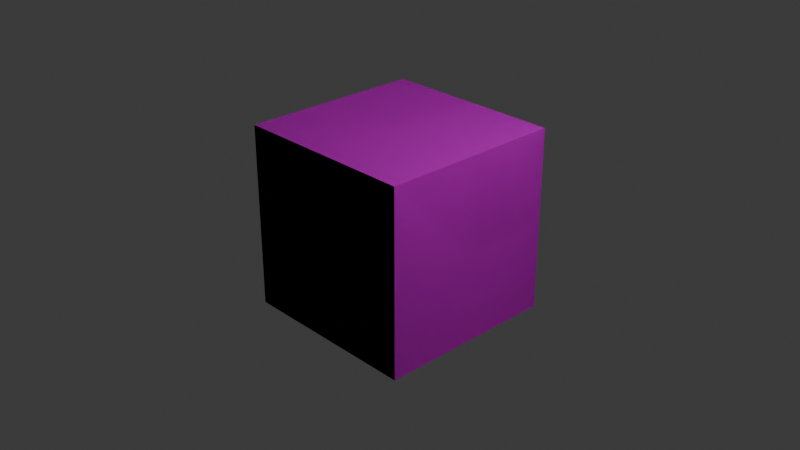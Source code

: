 # Source: Minecraft_Block_Top_Surface.blend  (saved by Blender 4.3.34; exported with 4.5.12 LTS)
import bpy
from mathutils import Matrix  # noqa: F401  (used for matrix-valued properties, if any)

bpy.ops.wm.read_factory_settings(use_empty=True)
scene = bpy.context.scene
scene.name = 'Scene'

# ---- collections
col_collection = bpy.data.collections.new('Collection'); scene.collection.children.link(col_collection)

# ---- images (referenced by path relative to the original .blend; pixels are not part of the script)
import os
ASSET_DIR = os.environ.get("B2B_ASSET_DIR", "")  # directory of the original .blend (textures are referenced by path, not embedded)
HERE = os.path.dirname(os.path.abspath(__file__))  # packed textures are extracted next to this script under _unpacked/

def load_image(name, relpath, width, height, colorspace="sRGB"):
    """Load a texture the original file referenced (path relative to the .blend, or extracted next to this script)."""
    p = next((c for c in (os.path.join(HERE, relpath), os.path.join(ASSET_DIR, relpath)) if relpath and os.path.exists(c)), "")
    if p:
        img = bpy.data.images.load(p, check_existing=True)
        img.name = name
    else:  # same state as the original file: an image datablock whose file is absent (Cycles renders it pink)
        img = bpy.data.images.new(name, width, height)
        img.source = "FILE"
        img.filepath = "//" + (relpath or name)
    img.colorspace_settings.name = colorspace
    return img
img_cube_texture_png = load_image('Cube Texture.png', 'Cube Texture.png', 1024, 1024, 'sRGB')

# ---- materials (node trees are filled in below, after node groups)
mat_material = bpy.data.materials.new('Material')
mat_material.alpha_threshold = 0.0
mat_material.roughness = 0.5
mat_material.line_color = (0.0, 0.0, 0.0, 1.0)

# ---- material node trees
mat_material.use_nodes = True; mat_material.node_tree.nodes.clear()
_N = mat_material.node_tree.nodes; _L = mat_material.node_tree.links
n0 = _N.new('ShaderNodeOutputMaterial'); n0.name = 'Material Output'; n0.location = (300, 300)
n1 = _N.new('ShaderNodeBsdfPrincipled'); n1.name = 'Principled BSDF'; n1.location = (10, 300)
n1.inputs[3].default_value = 1.45
n2 = _N.new('ShaderNodeTexImage'); n2.name = 'Image Texture'; n2.location = (-280, 280)
n2.image = img_cube_texture_png
_L.new(n1.outputs[0], n0.inputs[0])
_L.new(n2.outputs[0], n1.inputs[0])
n0.is_active_output = True

# ---- world
world_world = bpy.data.worlds.new('World'); scene.world = world_world
world_world.use_nodes = True; world_world.node_tree.nodes.clear()
_N = world_world.node_tree.nodes; _L = world_world.node_tree.links
n0 = _N.new('ShaderNodeOutputWorld'); n0.name = 'World Output'; n0.location = (300, 300)
n1 = _N.new('ShaderNodeBackground'); n1.name = 'Background'; n1.location = (10, 300)
n1.inputs[0].default_value = (0.05088, 0.05088, 0.05088, 1.0)
_L.new(n1.outputs[0], n0.inputs[0])
n0.is_active_output = True
world_world.color = (0.05088, 0.05088, 0.05088)
world_world.sun_shadow_jitter_overblur = 0.0

# ---- cameras
cam_camera = bpy.data.cameras.new('Camera')
cam_camera.clip_end = 100.0
cam_camera.ortho_scale = 7.314

# ---- lights
light_light = bpy.data.lights.new('Light', 'POINT')
light_light.energy = 1000.0
light_light.shadow_soft_size = 0.1

# ---- meshes
me_cube = bpy.data.meshes.new('Cube')
me_cube.from_pydata([(1.0, 1.0, 1.0), (1.0, 1.0, -1.0), (1.0, -1.0, 1.0), (1.0, -1.0, -1.0), (-1.0, 1.0, 1.0), (-1.0, 1.0, -1.0), (-1.0, -1.0, 1.0), (-1.0, -1.0, -1.0), (1.0, 1.0, 1.0), (1.0, 1.0, -1.0), (1.0, -1.0, 1.0), (1.0, -1.0, -1.0), (-1.0, 1.0, 1.0), (-1.0, 1.0, -1.0), (-1.0, -1.0, 1.0), (-1.0, -1.0, -1.0)], [], [(0, 2, 6, 4), (3, 7, 6, 2), (7, 5, 4, 6), (5, 7, 3, 1), (1, 3, 2, 0), (5, 1, 0, 4), (8, 12, 14, 10), (11, 10, 14, 15), (15, 14, 12, 13), (13, 9, 11, 15), (9, 8, 10, 11), (13, 12, 8, 9)])
_uv = me_cube.uv_layers.new(name='UVMap')
_uv.uv.foreach_set('vector', [0.625, 0.5, 0.625, 0.75, 0.875, 0.75, 0.875, 0.5, 0.375, 0.75, 0.375, 1.0, 0.625, 1.0, 0.625, 0.75, 0.375, 0.0, 0.375, 0.25, 0.625, 0.25, 0.625, 0.0, 0.125, 0.5, 0.125, 0.75, 0.375, 0.75, 0.375, 0.5, 0.375, 0.5, 0.375, 0.75, 0.625, 0.75, 0.625, 0.5, 0.375, 0.25, 0.375, 0.5, 0.625, 0.5, 0.625, 0.25, 0.5001, 0.6693, 0.5001, 0.3383, 0.7478, 0.3383, 0.7478, 0.6693, 0.2501, 0.6667, 9.273e-09, 0.6667, 3.444e-08, 0.3333, 0.2501, 0.3333, 0.5005, 0.3333, 0.2511, 0.3333, 0.2511, 5.298e-09, 0.5005, 3.046e-08, 0.6667, 0.3333, 0.6667, 0.6667, 0.3333, 0.6667, 0.3333, 0.3333, 0.503, 1.0, 0.2518, 1.0, 0.2518, 0.6667, 0.503, 0.6667, 0.753, 0.333, 1.001, 0.333, 1.001, 0.6664, 0.753, 0.6664])
me_cube.materials.append(mat_material)
me_cube.use_mirror_vertex_groups = False
me_cube.update()

# ---- objects
ob_cube = bpy.data.objects.new('Cube', me_cube)
ob_light = bpy.data.objects.new('Light', light_light)
ob_camera = bpy.data.objects.new('Camera', cam_camera)

# ---- transforms, parenting, visibility, modifiers, constraints
ob_cube.location = (0.0, 0.0, 0.0)
ob_cube.rotation_euler = (-0.0, -1.571, 0.0)
ob_cube.lock_rotations_4d = False
ob_cube.empty_display_type = 'ARROWS'
ob_cube.lineart.crease_threshold = 0.0
ob_light.location = (4.076, 1.005, 5.904)
ob_light.rotation_euler = (0.6503, 0.05522, 1.866)
ob_light.lock_rotations_4d = False
ob_light.empty_display_type = 'ARROWS'
ob_light.color = (0.0, 0.0, 0.0, 0.0)
ob_light.lineart.crease_threshold = 0.0
ob_camera.location = (7.359, -6.926, 4.958)
ob_camera.rotation_euler = (1.109, 0.0, 0.8149)
ob_camera.lock_rotations_4d = False
ob_camera.empty_display_type = 'ARROWS'
ob_camera.color = (0.0, 0.0, 0.0, 0.0)
ob_camera.display_type = 'WIRE'
ob_camera.lineart.crease_threshold = 0.0

# ---- collection membership
col_collection.objects.link(ob_cube)
col_collection.objects.link(ob_light)
col_collection.objects.link(ob_camera)

# ---- scene / render settings (as saved in the file)
scene.camera = ob_camera
scene.frame_start = 1; scene.frame_end = 250; scene.frame_set(1)
scene.render.engine = 'BLENDER_EEVEE_NEXT'
bpy.context.view_layer.update()
